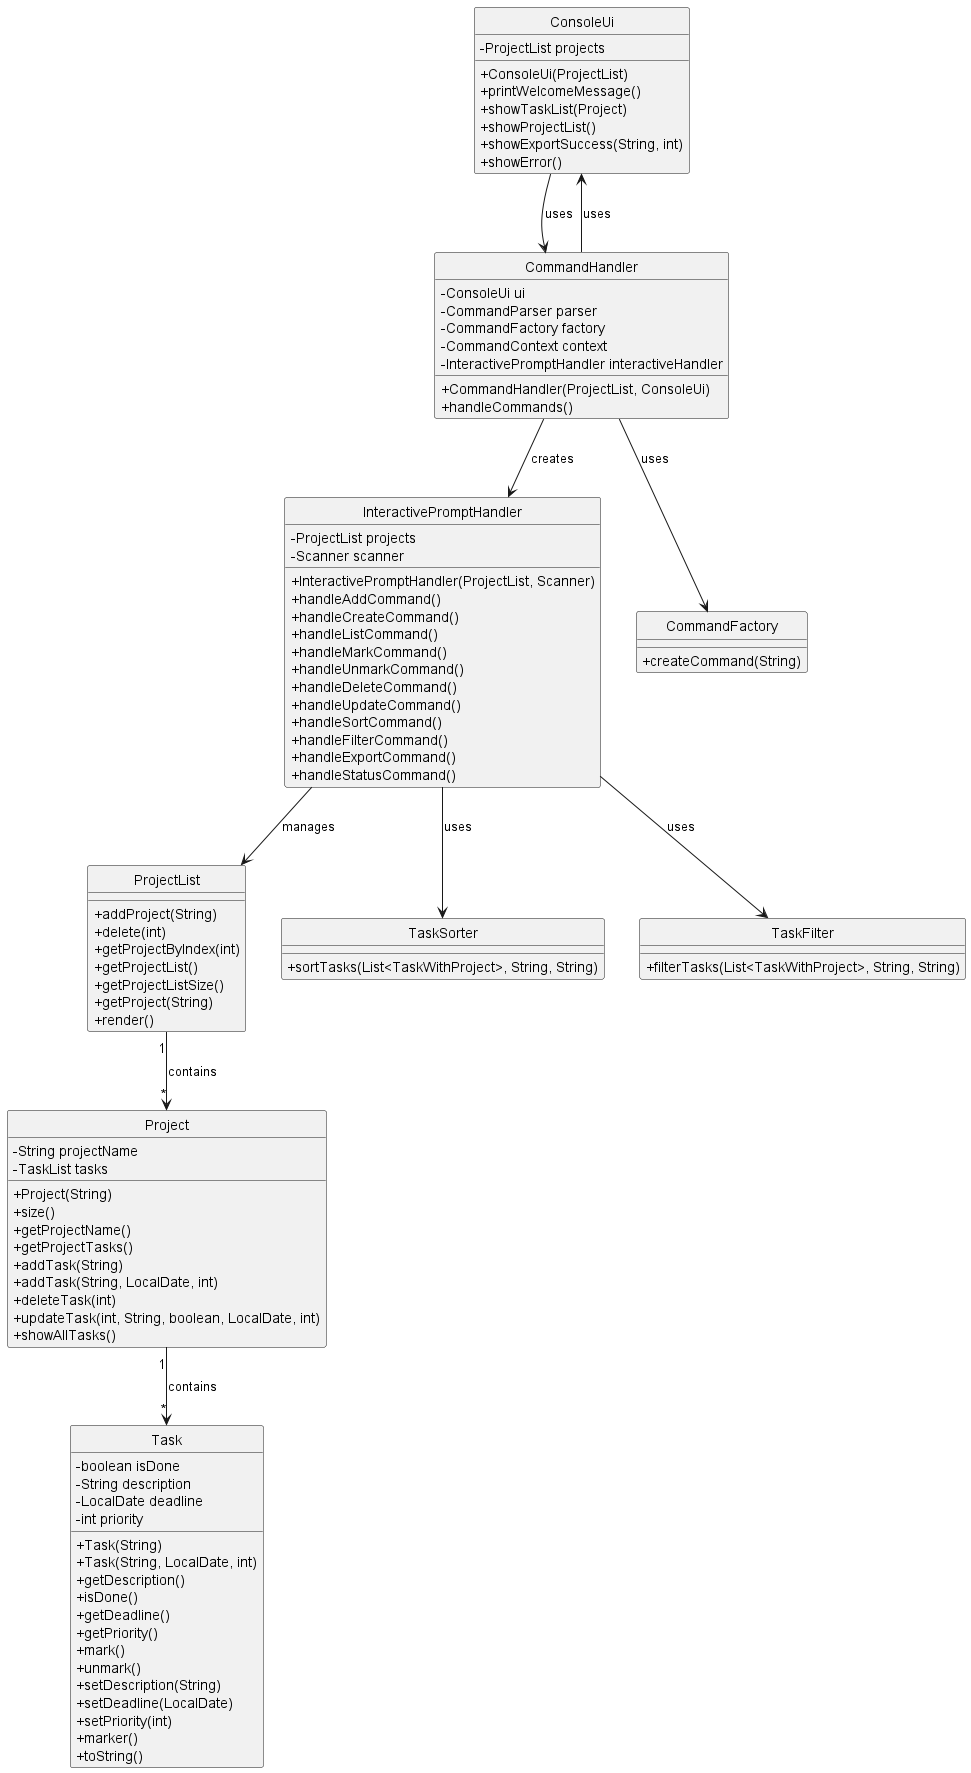

The diagram above was rendered by PlantUML. Its source (embedded in the PNG):
@startuml Architecture Diagram

skinparam classAttributeIconSize 0
skinparam shadowing false
skinparam monochrome true
hide circle

class ConsoleUi {
    -ProjectList projects
    +ConsoleUi(ProjectList)
    +printWelcomeMessage()
    +showTaskList(Project)
    +showProjectList()
    +showExportSuccess(String, int)
    +showError()
}

class CommandHandler {
    -ConsoleUi ui
    -CommandParser parser
    -CommandFactory factory
    -CommandContext context
    -InteractivePromptHandler interactiveHandler
    +CommandHandler(ProjectList, ConsoleUi)
    +handleCommands()
}

class InteractivePromptHandler {
    -ProjectList projects
    -Scanner scanner
    +InteractivePromptHandler(ProjectList, Scanner)
    +handleAddCommand()
    +handleCreateCommand()
    +handleListCommand()
    +handleMarkCommand()
    +handleUnmarkCommand()
    +handleDeleteCommand()
    +handleUpdateCommand()
    +handleSortCommand()
    +handleFilterCommand()
    +handleExportCommand()
    +handleStatusCommand()
}

class CommandFactory {
    +createCommand(String)
}

class ProjectList {
    +addProject(String)
    +delete(int)
    +getProjectByIndex(int)
    +getProjectList()
    +getProjectListSize()
    +getProject(String)
    +render()
}

class Project {
    -String projectName
    -TaskList tasks
    +Project(String)
    +size()
    +getProjectName()
    +getProjectTasks()
    +addTask(String)
    +addTask(String, LocalDate, int)
    +deleteTask(int)
    +updateTask(int, String, boolean, LocalDate, int)
    +showAllTasks()
}

class Task {
    -boolean isDone
    -String description
    -LocalDate deadline
    -int priority
    +Task(String)
    +Task(String, LocalDate, int)
    +getDescription()
    +isDone()
    +getDeadline()
    +getPriority()
    +mark()
    +unmark()
    +setDescription(String)
    +setDeadline(LocalDate)
    +setPriority(int)
    +marker()
    +toString()
}

class TaskSorter {
    +sortTasks(List<TaskWithProject>, String, String)
}

class TaskFilter {
    +filterTasks(List<TaskWithProject>, String, String)
}

ConsoleUi --> CommandHandler : uses
CommandHandler --> InteractivePromptHandler : creates
CommandHandler --> CommandFactory : uses
CommandHandler --> ConsoleUi : uses
InteractivePromptHandler --> ProjectList : manages
InteractivePromptHandler --> TaskSorter : uses
InteractivePromptHandler --> TaskFilter : uses
ProjectList "1" --> "*" Project : contains
Project "1" --> "*" Task : contains
@enduml